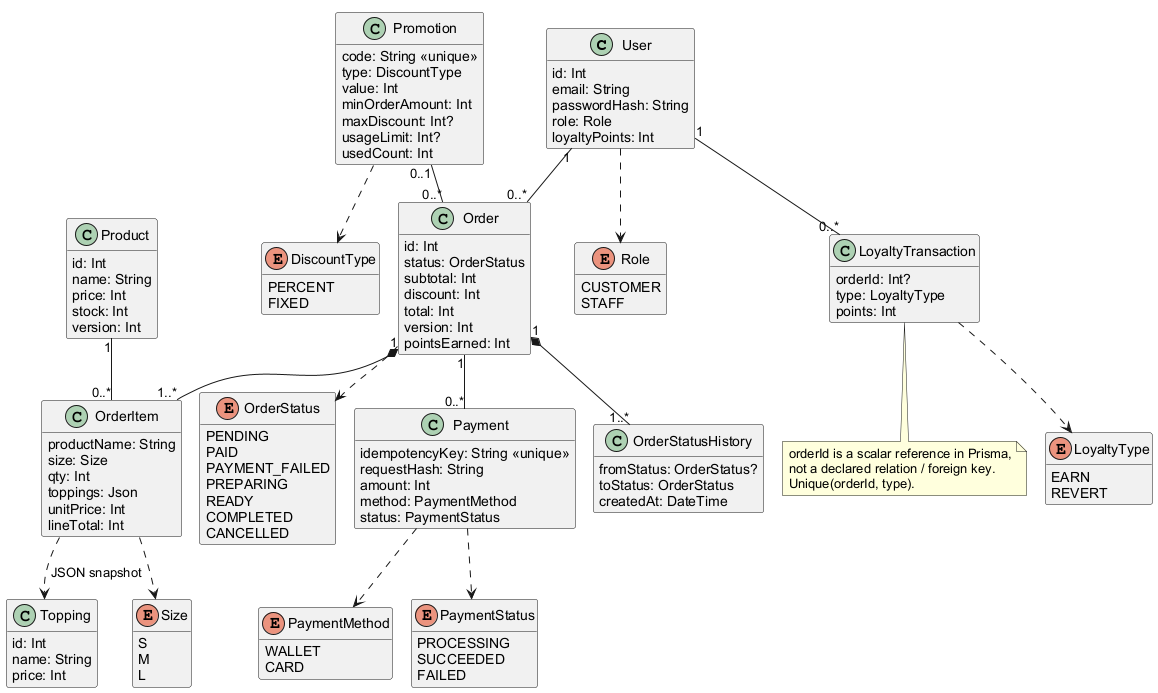

The diagram above was rendered by PlantUML. Its source (embedded in the PNG):
@startuml
!pragma layout smetana
skinparam defaultFontName Arial
skinparam shadowing false
skinparam backgroundColor white
hide methods
class User {
 id: Int
 email: String
 passwordHash: String
 role: Role
 loyaltyPoints: Int
}
class Product {
 id: Int
 name: String
 price: Int
 stock: Int
 version: Int
}
class Order {
 id: Int
 status: OrderStatus
 subtotal: Int
 discount: Int
 total: Int
 version: Int
 pointsEarned: Int
}
class OrderItem {
 productName: String
 size: Size
 qty: Int
 toppings: Json
 unitPrice: Int
 lineTotal: Int
}
class Payment {
 idempotencyKey: String <<unique>>
 requestHash: String
 amount: Int
 method: PaymentMethod
 status: PaymentStatus
}
class Promotion {
 code: String <<unique>>
 type: DiscountType
 value: Int
 minOrderAmount: Int
 maxDiscount: Int?
 usageLimit: Int?
 usedCount: Int
}
class LoyaltyTransaction {
 orderId: Int?
 type: LoyaltyType
 points: Int
}
class Topping {
 id: Int
 name: String
 price: Int
}
class OrderStatusHistory {
 fromStatus: OrderStatus?
 toStatus: OrderStatus
 createdAt: DateTime
}
enum OrderStatus {
 PENDING
 PAID
 PAYMENT_FAILED
 PREPARING
 READY
 COMPLETED
 CANCELLED
}
enum Role {
 CUSTOMER
 STAFF
}
enum Size {
 S
 M
 L
}
enum PaymentMethod {
 WALLET
 CARD
}
enum PaymentStatus {
 PROCESSING
 SUCCEEDED
 FAILED
}
enum DiscountType {
 PERCENT
 FIXED
}
enum LoyaltyType {
 EARN
 REVERT
}
User "1" -- "0..*" Order
Order "1" *-- "1..*" OrderItem
Product "1" -- "0..*" OrderItem
Order "1" -- "0..*" Payment
Promotion "0..1" -- "0..*" Order
User "1" -- "0..*" LoyaltyTransaction
Order "1" *-- "1..*" OrderStatusHistory
Order ..> OrderStatus
OrderItem ..> Size
Payment ..> PaymentStatus
Payment ..> PaymentMethod
User ..> Role
Promotion ..> DiscountType
LoyaltyTransaction ..> LoyaltyType
OrderItem ..> Topping : JSON snapshot
note bottom of LoyaltyTransaction
orderId is a scalar reference in Prisma,
not a declared relation / foreign key.
Unique(orderId, type).
end note

@enduml